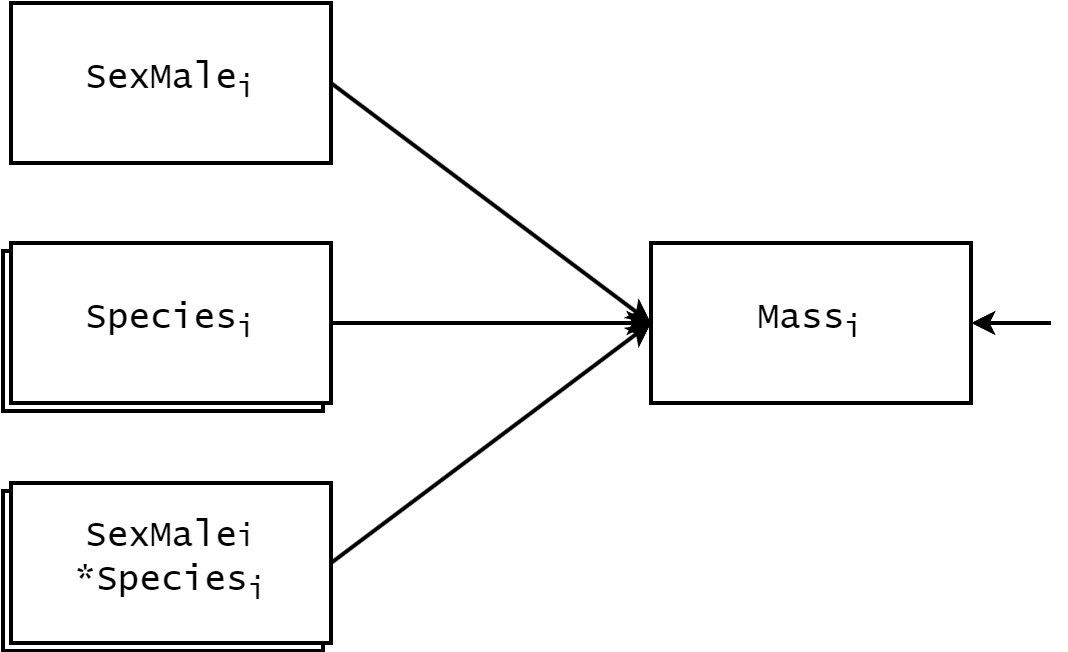

The diagram above was exported from draw.io. Its source (the exported page's mxGraphModel, read from the mxfile embedded in the PNG):
<mxGraphModel dx="1434" dy="836" grid="1" gridSize="10" guides="1" tooltips="1" connect="1" arrows="1" fold="1" page="1" pageScale="1" pageWidth="850" pageHeight="1100" math="0" shadow="0">
  <root>
    <mxCell id="wpJGu2UOrtR4xS7VN7n6-0" />
    <mxCell id="wpJGu2UOrtR4xS7VN7n6-1" parent="wpJGu2UOrtR4xS7VN7n6-0" />
    <mxCell id="4MXHh44RXjl0g8lTZF4m-1" value="Species&lt;sub&gt;i&lt;br&gt;&lt;/sub&gt;" style="rounded=0;whiteSpace=wrap;html=1;fontSize=18;strokeWidth=2;fontFamily=Lucida Console;" parent="wpJGu2UOrtR4xS7VN7n6-1" vertex="1">
      <mxGeometry x="236" y="444" width="160" height="80" as="geometry" />
    </mxCell>
    <mxCell id="4MXHh44RXjl0g8lTZF4m-0" value="Species&lt;sub&gt;i&lt;br&gt;&lt;/sub&gt;" style="rounded=0;whiteSpace=wrap;html=1;fontSize=18;strokeWidth=2;fontFamily=Lucida Console;" parent="wpJGu2UOrtR4xS7VN7n6-1" vertex="1">
      <mxGeometry x="236" y="324" width="160" height="80" as="geometry" />
    </mxCell>
    <mxCell id="wpJGu2UOrtR4xS7VN7n6-3" value="Mass&lt;sub&gt;i&lt;/sub&gt;" style="rounded=0;whiteSpace=wrap;html=1;fontSize=18;strokeWidth=2;fontFamily=Lucida Console;" parent="wpJGu2UOrtR4xS7VN7n6-1" vertex="1">
      <mxGeometry x="560" y="320" width="160" height="80" as="geometry" />
    </mxCell>
    <mxCell id="wpJGu2UOrtR4xS7VN7n6-4" style="rounded=0;orthogonalLoop=1;jettySize=auto;html=1;entryX=0;entryY=0.5;entryDx=0;entryDy=0;strokeWidth=2;strokeColor=#000000;exitX=1;exitY=0.5;exitDx=0;exitDy=0;" parent="wpJGu2UOrtR4xS7VN7n6-1" source="st20XPDG2NDDxje77aSE-0" target="wpJGu2UOrtR4xS7VN7n6-3" edge="1">
      <mxGeometry relative="1" as="geometry">
        <mxPoint x="420" y="430" as="sourcePoint" />
      </mxGeometry>
    </mxCell>
    <mxCell id="wpJGu2UOrtR4xS7VN7n6-6" value="" style="endArrow=classic;html=1;rounded=0;entryX=1;entryY=0.5;entryDx=0;entryDy=0;strokeWidth=2;strokeColor=#000000;" parent="wpJGu2UOrtR4xS7VN7n6-1" target="wpJGu2UOrtR4xS7VN7n6-3" edge="1">
      <mxGeometry width="50" height="50" relative="1" as="geometry">
        <mxPoint x="760" y="360" as="sourcePoint" />
        <mxPoint x="460" y="330" as="targetPoint" />
      </mxGeometry>
    </mxCell>
    <mxCell id="EqtZNLNaK5gBIXT3CfZb-0" value="Species&lt;sub&gt;i&lt;br&gt;&lt;/sub&gt;" style="rounded=0;whiteSpace=wrap;html=1;fontSize=18;strokeWidth=2;fontFamily=Lucida Console;" parent="wpJGu2UOrtR4xS7VN7n6-1" vertex="1">
      <mxGeometry x="240" y="320" width="160" height="80" as="geometry" />
    </mxCell>
    <mxCell id="EqtZNLNaK5gBIXT3CfZb-1" value="SexMale&lt;sub&gt;i&lt;/sub&gt;" style="rounded=0;whiteSpace=wrap;html=1;fontSize=18;strokeWidth=2;fontFamily=Lucida Console;" parent="wpJGu2UOrtR4xS7VN7n6-1" vertex="1">
      <mxGeometry x="240" y="200" width="160" height="80" as="geometry" />
    </mxCell>
    <mxCell id="EqtZNLNaK5gBIXT3CfZb-2" style="rounded=0;orthogonalLoop=1;jettySize=auto;html=1;exitX=1;exitY=0.5;exitDx=0;exitDy=0;entryX=0;entryY=0.5;entryDx=0;entryDy=0;strokeWidth=2;strokeColor=#000000;" parent="wpJGu2UOrtR4xS7VN7n6-1" source="EqtZNLNaK5gBIXT3CfZb-0" target="wpJGu2UOrtR4xS7VN7n6-3" edge="1">
      <mxGeometry relative="1" as="geometry">
        <mxPoint x="410" y="370" as="sourcePoint" />
        <mxPoint x="570" y="250" as="targetPoint" />
      </mxGeometry>
    </mxCell>
    <mxCell id="EqtZNLNaK5gBIXT3CfZb-3" style="rounded=0;orthogonalLoop=1;jettySize=auto;html=1;exitX=1;exitY=0.5;exitDx=0;exitDy=0;entryX=0;entryY=0.5;entryDx=0;entryDy=0;strokeWidth=2;strokeColor=#000000;" parent="wpJGu2UOrtR4xS7VN7n6-1" source="EqtZNLNaK5gBIXT3CfZb-1" target="wpJGu2UOrtR4xS7VN7n6-3" edge="1">
      <mxGeometry relative="1" as="geometry">
        <mxPoint x="410" y="250" as="sourcePoint" />
        <mxPoint x="570" y="250" as="targetPoint" />
      </mxGeometry>
    </mxCell>
    <mxCell id="st20XPDG2NDDxje77aSE-0" value="SexMale&lt;span style=&quot;font-size: 15px;&quot;&gt;i&lt;br&gt;&lt;/span&gt;*Species&lt;sub&gt;i&lt;/sub&gt;" style="rounded=0;whiteSpace=wrap;html=1;fontSize=18;strokeWidth=2;fontFamily=Lucida Console;" parent="wpJGu2UOrtR4xS7VN7n6-1" vertex="1">
      <mxGeometry x="240" y="440" width="160" height="80" as="geometry" />
    </mxCell>
  </root>
</mxGraphModel>